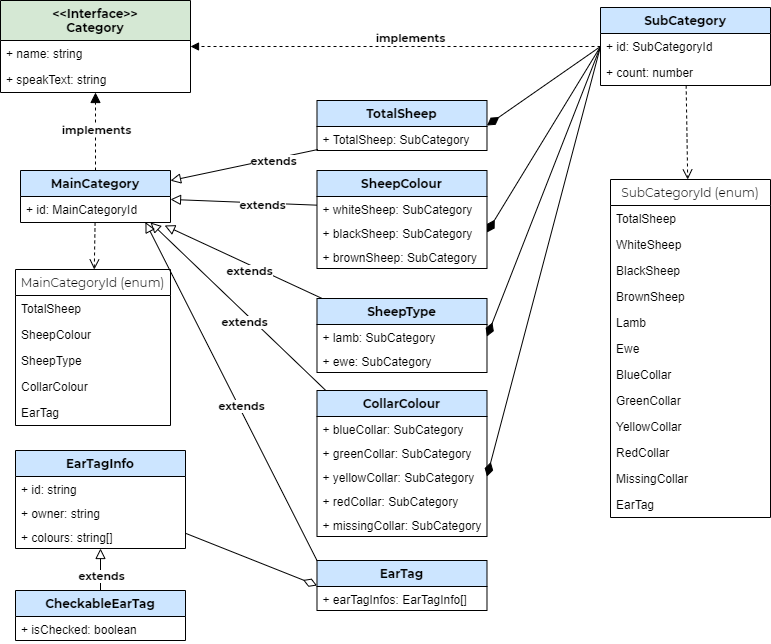

The diagram above was exported from draw.io. Its source (the exported page's mxGraphModel, read from the mxfile embedded in the PNG):
<mxGraphModel dx="1422" dy="762" grid="1" gridSize="10" guides="1" tooltips="1" connect="1" arrows="1" fold="1" page="1" pageScale="1" pageWidth="827" pageHeight="1169" math="0" shadow="0">
  <root>
    <mxCell id="0" />
    <mxCell id="1" parent="0" />
    <mxCell id="2" value="MainCategoryId (enum)" style="swimlane;fontStyle=0;childLayout=stackLayout;horizontal=1;startSize=26;fillColor=none;horizontalStack=0;resizeParent=1;resizeParentMax=0;resizeLast=0;collapsible=1;marginBottom=0;fontFamily=Montserrat;" vertex="1" parent="1">
      <mxGeometry x="35" y="309" width="155" height="156" as="geometry" />
    </mxCell>
    <mxCell id="3" value="TotalSheep" style="text;strokeColor=none;fillColor=none;align=left;verticalAlign=top;spacingLeft=4;spacingRight=4;overflow=hidden;rotatable=0;points=[[0,0.5],[1,0.5]];portConstraint=eastwest;" vertex="1" parent="2">
      <mxGeometry y="26" width="155" height="26" as="geometry" />
    </mxCell>
    <mxCell id="4" value="SheepColour" style="text;strokeColor=none;fillColor=none;align=left;verticalAlign=top;spacingLeft=4;spacingRight=4;overflow=hidden;rotatable=0;points=[[0,0.5],[1,0.5]];portConstraint=eastwest;" vertex="1" parent="2">
      <mxGeometry y="52" width="155" height="26" as="geometry" />
    </mxCell>
    <mxCell id="5" value="SheepType" style="text;strokeColor=none;fillColor=none;align=left;verticalAlign=top;spacingLeft=4;spacingRight=4;overflow=hidden;rotatable=0;points=[[0,0.5],[1,0.5]];portConstraint=eastwest;" vertex="1" parent="2">
      <mxGeometry y="78" width="155" height="26" as="geometry" />
    </mxCell>
    <mxCell id="6" value="CollarColour" style="text;strokeColor=none;fillColor=none;align=left;verticalAlign=top;spacingLeft=4;spacingRight=4;overflow=hidden;rotatable=0;points=[[0,0.5],[1,0.5]];portConstraint=eastwest;" vertex="1" parent="2">
      <mxGeometry y="104" width="155" height="26" as="geometry" />
    </mxCell>
    <mxCell id="7" value="EarTag" style="text;strokeColor=none;fillColor=none;align=left;verticalAlign=top;spacingLeft=4;spacingRight=4;overflow=hidden;rotatable=0;points=[[0,0.5],[1,0.5]];portConstraint=eastwest;" vertex="1" parent="2">
      <mxGeometry y="130" width="155" height="26" as="geometry" />
    </mxCell>
    <mxCell id="8" value="SubCategoryId (enum)" style="swimlane;fontStyle=0;childLayout=stackLayout;horizontal=1;startSize=26;fillColor=none;horizontalStack=0;resizeParent=1;resizeParentMax=0;resizeLast=0;collapsible=1;marginBottom=0;fontFamily=Montserrat;" vertex="1" parent="1">
      <mxGeometry x="630" y="219" width="160" height="338" as="geometry" />
    </mxCell>
    <mxCell id="9" value="TotalSheep" style="text;strokeColor=none;fillColor=none;align=left;verticalAlign=top;spacingLeft=4;spacingRight=4;overflow=hidden;rotatable=0;points=[[0,0.5],[1,0.5]];portConstraint=eastwest;" vertex="1" parent="8">
      <mxGeometry y="26" width="160" height="26" as="geometry" />
    </mxCell>
    <mxCell id="10" value="WhiteSheep" style="text;strokeColor=none;fillColor=none;align=left;verticalAlign=top;spacingLeft=4;spacingRight=4;overflow=hidden;rotatable=0;points=[[0,0.5],[1,0.5]];portConstraint=eastwest;" vertex="1" parent="8">
      <mxGeometry y="52" width="160" height="26" as="geometry" />
    </mxCell>
    <mxCell id="11" value="BlackSheep" style="text;strokeColor=none;fillColor=none;align=left;verticalAlign=top;spacingLeft=4;spacingRight=4;overflow=hidden;rotatable=0;points=[[0,0.5],[1,0.5]];portConstraint=eastwest;" vertex="1" parent="8">
      <mxGeometry y="78" width="160" height="26" as="geometry" />
    </mxCell>
    <mxCell id="12" value="BrownSheep" style="text;strokeColor=none;fillColor=none;align=left;verticalAlign=top;spacingLeft=4;spacingRight=4;overflow=hidden;rotatable=0;points=[[0,0.5],[1,0.5]];portConstraint=eastwest;" vertex="1" parent="8">
      <mxGeometry y="104" width="160" height="26" as="geometry" />
    </mxCell>
    <mxCell id="13" value="Lamb" style="text;strokeColor=none;fillColor=none;align=left;verticalAlign=top;spacingLeft=4;spacingRight=4;overflow=hidden;rotatable=0;points=[[0,0.5],[1,0.5]];portConstraint=eastwest;" vertex="1" parent="8">
      <mxGeometry y="130" width="160" height="26" as="geometry" />
    </mxCell>
    <mxCell id="14" value="Ewe" style="text;strokeColor=none;fillColor=none;align=left;verticalAlign=top;spacingLeft=4;spacingRight=4;overflow=hidden;rotatable=0;points=[[0,0.5],[1,0.5]];portConstraint=eastwest;" vertex="1" parent="8">
      <mxGeometry y="156" width="160" height="26" as="geometry" />
    </mxCell>
    <mxCell id="15" value="BlueCollar" style="text;strokeColor=none;fillColor=none;align=left;verticalAlign=top;spacingLeft=4;spacingRight=4;overflow=hidden;rotatable=0;points=[[0,0.5],[1,0.5]];portConstraint=eastwest;" vertex="1" parent="8">
      <mxGeometry y="182" width="160" height="26" as="geometry" />
    </mxCell>
    <mxCell id="16" value="GreenCollar" style="text;strokeColor=none;fillColor=none;align=left;verticalAlign=top;spacingLeft=4;spacingRight=4;overflow=hidden;rotatable=0;points=[[0,0.5],[1,0.5]];portConstraint=eastwest;" vertex="1" parent="8">
      <mxGeometry y="208" width="160" height="26" as="geometry" />
    </mxCell>
    <mxCell id="17" value="YellowCollar" style="text;strokeColor=none;fillColor=none;align=left;verticalAlign=top;spacingLeft=4;spacingRight=4;overflow=hidden;rotatable=0;points=[[0,0.5],[1,0.5]];portConstraint=eastwest;" vertex="1" parent="8">
      <mxGeometry y="234" width="160" height="26" as="geometry" />
    </mxCell>
    <mxCell id="18" value="RedCollar" style="text;strokeColor=none;fillColor=none;align=left;verticalAlign=top;spacingLeft=4;spacingRight=4;overflow=hidden;rotatable=0;points=[[0,0.5],[1,0.5]];portConstraint=eastwest;" vertex="1" parent="8">
      <mxGeometry y="260" width="160" height="26" as="geometry" />
    </mxCell>
    <mxCell id="19" value="MissingCollar" style="text;strokeColor=none;fillColor=none;align=left;verticalAlign=top;spacingLeft=4;spacingRight=4;overflow=hidden;rotatable=0;points=[[0,0.5],[1,0.5]];portConstraint=eastwest;" vertex="1" parent="8">
      <mxGeometry y="286" width="160" height="26" as="geometry" />
    </mxCell>
    <mxCell id="20" value="EarTag" style="text;strokeColor=none;fillColor=none;align=left;verticalAlign=top;spacingLeft=4;spacingRight=4;overflow=hidden;rotatable=0;points=[[0,0.5],[1,0.5]];portConstraint=eastwest;" vertex="1" parent="8">
      <mxGeometry y="312" width="160" height="26" as="geometry" />
    </mxCell>
    <mxCell id="21" style="rounded=0;orthogonalLoop=1;jettySize=auto;html=1;startSize=40;dashed=1;endArrow=open;endFill=0;endSize=8;" edge="1" source="27" target="2" parent="1">
      <mxGeometry relative="1" as="geometry" />
    </mxCell>
    <mxCell id="22" value="&lt;&lt;Interface&gt;&gt;&#10;Category" style="swimlane;fontStyle=1;align=center;verticalAlign=top;childLayout=stackLayout;horizontal=1;startSize=40;horizontalStack=0;resizeParent=1;resizeParentMax=0;resizeLast=0;collapsible=1;marginBottom=0;swimlaneLine=1;rounded=0;fillColor=#D5E8D4;fontFamily=Montserrat;" vertex="1" parent="1">
      <mxGeometry x="20" y="40" width="190" height="92" as="geometry">
        <mxRectangle x="284" y="300" width="120" height="30" as="alternateBounds" />
      </mxGeometry>
    </mxCell>
    <mxCell id="23" value="+ name: string" style="text;strokeColor=none;fillColor=none;align=left;verticalAlign=top;spacingLeft=4;spacingRight=4;overflow=hidden;rotatable=0;points=[[0,0.5],[1,0.5]];portConstraint=eastwest;" vertex="1" parent="22">
      <mxGeometry y="40" width="190" height="26" as="geometry" />
    </mxCell>
    <mxCell id="24" value="+ speakText: string" style="text;strokeColor=none;fillColor=none;align=left;verticalAlign=top;spacingLeft=4;spacingRight=4;overflow=hidden;rotatable=0;points=[[0,0.5],[1,0.5]];portConstraint=eastwest;" vertex="1" parent="22">
      <mxGeometry y="66" width="190" height="26" as="geometry" />
    </mxCell>
    <mxCell id="25" style="rounded=0;orthogonalLoop=1;jettySize=auto;html=1;startSize=40;dashed=1;endArrow=block;endFill=1;endSize=8;" edge="1" source="27" target="22" parent="1">
      <mxGeometry relative="1" as="geometry" />
    </mxCell>
    <mxCell id="26" value="&lt;font face=&quot;Montserrat&quot;&gt;&lt;b&gt;implements&lt;/b&gt;&lt;/font&gt;" style="edgeLabel;html=1;align=center;verticalAlign=middle;resizable=0;points=[];" vertex="1" connectable="0" parent="25">
      <mxGeometry x="0.5907" y="2" relative="1" as="geometry">
        <mxPoint x="2" y="21" as="offset" />
      </mxGeometry>
    </mxCell>
    <mxCell id="27" value="MainCategory" style="swimlane;fontStyle=1;align=center;verticalAlign=top;childLayout=stackLayout;horizontal=1;startSize=26;horizontalStack=0;resizeParent=1;resizeParentMax=0;resizeLast=0;collapsible=1;marginBottom=0;fillColor=#CCE5FF;fontFamily=Montserrat;" vertex="1" parent="1">
      <mxGeometry x="40" y="210" width="150" height="52" as="geometry" />
    </mxCell>
    <mxCell id="28" value="+ id: MainCategoryId" style="text;strokeColor=none;fillColor=none;align=left;verticalAlign=top;spacingLeft=4;spacingRight=4;overflow=hidden;rotatable=0;points=[[0,0.5],[1,0.5]];portConstraint=eastwest;" vertex="1" parent="27">
      <mxGeometry y="26" width="150" height="26" as="geometry" />
    </mxCell>
    <mxCell id="29" style="edgeStyle=none;rounded=0;orthogonalLoop=1;jettySize=auto;html=1;startSize=40;exitX=0.006;exitY=0.958;exitDx=0;exitDy=0;exitPerimeter=0;endArrow=block;endFill=0;endSize=8;" edge="1" source="32" target="27" parent="1">
      <mxGeometry relative="1" as="geometry" />
    </mxCell>
    <mxCell id="30" value="&lt;font face=&quot;Montserrat&quot;&gt;&lt;b&gt;extends&lt;/b&gt;&lt;/font&gt;" style="edgeLabel;html=1;align=center;verticalAlign=middle;resizable=0;points=[];" vertex="1" connectable="0" parent="29">
      <mxGeometry x="-0.4071" y="-3" relative="1" as="geometry">
        <mxPoint x="-0.1999999999999993" y="4.670000000000001" as="offset" />
      </mxGeometry>
    </mxCell>
    <mxCell id="31" value="TotalSheep" style="swimlane;fontStyle=1;align=center;verticalAlign=top;childLayout=stackLayout;horizontal=1;startSize=26;horizontalStack=0;resizeParent=1;resizeParentMax=0;resizeLast=0;collapsible=1;marginBottom=0;fillColor=#CCE5FF;fontFamily=Montserrat;" vertex="1" parent="1">
      <mxGeometry x="336.49" y="140" width="170" height="50" as="geometry" />
    </mxCell>
    <mxCell id="32" value="+ TotalSheep: SubCategory" style="text;strokeColor=none;fillColor=none;align=left;verticalAlign=top;spacingLeft=4;spacingRight=4;overflow=hidden;rotatable=0;points=[[0,0.5],[1,0.5]];portConstraint=eastwest;" vertex="1" parent="31">
      <mxGeometry y="26" width="170" height="24" as="geometry" />
    </mxCell>
    <mxCell id="33" style="edgeStyle=none;rounded=0;orthogonalLoop=1;jettySize=auto;html=1;startSize=40;endArrow=block;endFill=0;endSize=8;" edge="1" source="36" target="27" parent="1">
      <mxGeometry relative="1" as="geometry" />
    </mxCell>
    <mxCell id="34" value="&lt;b style=&quot;font-family: &amp;#34;montserrat&amp;#34;&quot;&gt;extends&lt;/b&gt;" style="edgeLabel;html=1;align=center;verticalAlign=middle;resizable=0;points=[];" vertex="1" connectable="0" parent="33">
      <mxGeometry x="-0.1652" y="2" relative="1" as="geometry">
        <mxPoint x="5.9399999999999995" as="offset" />
      </mxGeometry>
    </mxCell>
    <mxCell id="35" value="SheepColour" style="swimlane;fontStyle=1;align=center;verticalAlign=top;childLayout=stackLayout;horizontal=1;startSize=26;horizontalStack=0;resizeParent=1;resizeParentMax=0;resizeLast=0;collapsible=1;marginBottom=0;fillColor=#CCE5FF;fontFamily=Montserrat;" vertex="1" parent="1">
      <mxGeometry x="336.49" y="210" width="170" height="98" as="geometry" />
    </mxCell>
    <mxCell id="36" value="+ whiteSheep: SubCategory" style="text;strokeColor=none;fillColor=none;align=left;verticalAlign=top;spacingLeft=4;spacingRight=4;overflow=hidden;rotatable=0;points=[[0,0.5],[1,0.5]];portConstraint=eastwest;" vertex="1" parent="35">
      <mxGeometry y="26" width="170" height="24" as="geometry" />
    </mxCell>
    <mxCell id="37" value="+ blackSheep: SubCategory" style="text;strokeColor=none;fillColor=none;align=left;verticalAlign=top;spacingLeft=4;spacingRight=4;overflow=hidden;rotatable=0;points=[[0,0.5],[1,0.5]];portConstraint=eastwest;" vertex="1" parent="35">
      <mxGeometry y="50" width="170" height="24" as="geometry" />
    </mxCell>
    <mxCell id="38" value="+ brownSheep: SubCategory" style="text;strokeColor=none;fillColor=none;align=left;verticalAlign=top;spacingLeft=4;spacingRight=4;overflow=hidden;rotatable=0;points=[[0,0.5],[1,0.5]];portConstraint=eastwest;" vertex="1" parent="35">
      <mxGeometry y="74" width="170" height="24" as="geometry" />
    </mxCell>
    <mxCell id="39" style="edgeStyle=none;rounded=0;orthogonalLoop=1;jettySize=auto;html=1;startSize=40;endArrow=block;endFill=0;endSize=8;entryX=0.961;entryY=1.115;entryDx=0;entryDy=0;entryPerimeter=0;" edge="1" source="41" target="28" parent="1">
      <mxGeometry relative="1" as="geometry">
        <mxPoint x="171" y="260" as="targetPoint" />
      </mxGeometry>
    </mxCell>
    <mxCell id="40" value="&lt;b style=&quot;font-family: &amp;#34;montserrat&amp;#34;&quot;&gt;extends&lt;/b&gt;" style="edgeLabel;html=1;align=center;verticalAlign=middle;resizable=0;points=[];" vertex="1" connectable="0" parent="39">
      <mxGeometry x="-0.1893" y="2" relative="1" as="geometry">
        <mxPoint x="-9.18" y="-0.19" as="offset" />
      </mxGeometry>
    </mxCell>
    <mxCell id="41" value="SheepType" style="swimlane;fontStyle=1;align=center;verticalAlign=top;childLayout=stackLayout;horizontal=1;startSize=26;horizontalStack=0;resizeParent=1;resizeParentMax=0;resizeLast=0;collapsible=1;marginBottom=0;fillColor=#CCE5FF;fontFamily=Montserrat;" vertex="1" parent="1">
      <mxGeometry x="336.49" y="338" width="170" height="74" as="geometry" />
    </mxCell>
    <mxCell id="42" value="+ lamb: SubCategory" style="text;strokeColor=none;fillColor=none;align=left;verticalAlign=top;spacingLeft=4;spacingRight=4;overflow=hidden;rotatable=0;points=[[0,0.5],[1,0.5]];portConstraint=eastwest;" vertex="1" parent="41">
      <mxGeometry y="26" width="170" height="24" as="geometry" />
    </mxCell>
    <mxCell id="43" value="+ ewe: SubCategory" style="text;strokeColor=none;fillColor=none;align=left;verticalAlign=top;spacingLeft=4;spacingRight=4;overflow=hidden;rotatable=0;points=[[0,0.5],[1,0.5]];portConstraint=eastwest;" vertex="1" parent="41">
      <mxGeometry y="50" width="170" height="24" as="geometry" />
    </mxCell>
    <mxCell id="44" style="edgeStyle=none;rounded=0;orthogonalLoop=1;jettySize=auto;html=1;startSize=40;endArrow=block;endFill=0;endSize=8;" edge="1" source="46" parent="1">
      <mxGeometry relative="1" as="geometry">
        <mxPoint x="170" y="262" as="targetPoint" />
      </mxGeometry>
    </mxCell>
    <mxCell id="45" value="&lt;b style=&quot;font-family: &amp;#34;montserrat&amp;#34;&quot;&gt;extends&lt;/b&gt;" style="edgeLabel;html=1;align=center;verticalAlign=middle;resizable=0;points=[];" vertex="1" connectable="0" parent="44">
      <mxGeometry x="-0.1528" relative="1" as="geometry">
        <mxPoint x="-7.91" y="3" as="offset" />
      </mxGeometry>
    </mxCell>
    <mxCell id="46" value="CollarColour" style="swimlane;fontStyle=1;align=center;verticalAlign=top;childLayout=stackLayout;horizontal=1;startSize=26;horizontalStack=0;resizeParent=1;resizeParentMax=0;resizeLast=0;collapsible=1;marginBottom=0;fillColor=#CCE5FF;fontFamily=Montserrat;" vertex="1" parent="1">
      <mxGeometry x="336.49" y="430" width="170" height="146" as="geometry" />
    </mxCell>
    <mxCell id="47" value="+ blueCollar: SubCategory" style="text;strokeColor=none;fillColor=none;align=left;verticalAlign=top;spacingLeft=4;spacingRight=4;overflow=hidden;rotatable=0;points=[[0,0.5],[1,0.5]];portConstraint=eastwest;" vertex="1" parent="46">
      <mxGeometry y="26" width="170" height="24" as="geometry" />
    </mxCell>
    <mxCell id="48" value="+ greenCollar: SubCategory" style="text;strokeColor=none;fillColor=none;align=left;verticalAlign=top;spacingLeft=4;spacingRight=4;overflow=hidden;rotatable=0;points=[[0,0.5],[1,0.5]];portConstraint=eastwest;" vertex="1" parent="46">
      <mxGeometry y="50" width="170" height="24" as="geometry" />
    </mxCell>
    <mxCell id="49" value="+ yellowCollar: SubCategory" style="text;strokeColor=none;fillColor=none;align=left;verticalAlign=top;spacingLeft=4;spacingRight=4;overflow=hidden;rotatable=0;points=[[0,0.5],[1,0.5]];portConstraint=eastwest;" vertex="1" parent="46">
      <mxGeometry y="74" width="170" height="24" as="geometry" />
    </mxCell>
    <mxCell id="50" value="+ redCollar: SubCategory" style="text;strokeColor=none;fillColor=none;align=left;verticalAlign=top;spacingLeft=4;spacingRight=4;overflow=hidden;rotatable=0;points=[[0,0.5],[1,0.5]];portConstraint=eastwest;" vertex="1" parent="46">
      <mxGeometry y="98" width="170" height="24" as="geometry" />
    </mxCell>
    <mxCell id="51" value="+ missingCollar: SubCategory" style="text;strokeColor=none;fillColor=none;align=left;verticalAlign=top;spacingLeft=4;spacingRight=4;overflow=hidden;rotatable=0;points=[[0,0.5],[1,0.5]];portConstraint=eastwest;" vertex="1" parent="46">
      <mxGeometry y="122" width="170" height="24" as="geometry" />
    </mxCell>
    <mxCell id="52" style="edgeStyle=none;rounded=0;orthogonalLoop=1;jettySize=auto;html=1;startSize=40;entryX=1;entryY=0.5;entryDx=0;entryDy=0;endArrow=diamondThin;endFill=1;strokeWidth=1;exitX=0;exitY=0.5;exitDx=0;exitDy=0;endSize=12;" edge="1" source="56" target="31" parent="1">
      <mxGeometry relative="1" as="geometry" />
    </mxCell>
    <mxCell id="53" style="edgeStyle=none;rounded=0;orthogonalLoop=1;jettySize=auto;html=1;entryX=1;entryY=0.5;entryDx=0;entryDy=0;startSize=40;endArrow=diamondThin;endFill=1;strokeWidth=1;exitX=0;exitY=0.5;exitDx=0;exitDy=0;endSize=12;" edge="1" source="56" target="37" parent="1">
      <mxGeometry relative="1" as="geometry" />
    </mxCell>
    <mxCell id="54" style="edgeStyle=none;rounded=0;orthogonalLoop=1;jettySize=auto;html=1;exitX=0;exitY=0.5;exitDx=0;exitDy=0;entryX=1;entryY=0.5;entryDx=0;entryDy=0;startSize=40;endArrow=diamondThin;endFill=1;strokeWidth=1;endSize=12;" edge="1" source="56" target="42" parent="1">
      <mxGeometry relative="1" as="geometry" />
    </mxCell>
    <mxCell id="55" style="edgeStyle=none;rounded=0;orthogonalLoop=1;jettySize=auto;html=1;entryX=1;entryY=0.5;entryDx=0;entryDy=0;startSize=40;endArrow=diamondThin;endFill=1;strokeWidth=1;exitX=0;exitY=0.5;exitDx=0;exitDy=0;endSize=12;" edge="1" source="56" target="49" parent="1">
      <mxGeometry relative="1" as="geometry" />
    </mxCell>
    <mxCell id="56" value="SubCategory" style="swimlane;fontStyle=1;align=center;verticalAlign=top;childLayout=stackLayout;horizontal=1;startSize=26;horizontalStack=0;resizeParent=1;resizeParentMax=0;resizeLast=0;collapsible=1;marginBottom=0;fillColor=#CCE5FF;fontFamily=Montserrat;" vertex="1" parent="1">
      <mxGeometry x="620" y="47" width="170" height="78" as="geometry" />
    </mxCell>
    <mxCell id="57" value="+ id: SubCategoryId" style="text;strokeColor=none;fillColor=none;align=left;verticalAlign=top;spacingLeft=4;spacingRight=4;overflow=hidden;rotatable=0;points=[[0,0.5],[1,0.5]];portConstraint=eastwest;" vertex="1" parent="56">
      <mxGeometry y="26" width="170" height="26" as="geometry" />
    </mxCell>
    <mxCell id="58" style="edgeStyle=none;rounded=0;orthogonalLoop=1;jettySize=auto;html=1;dashed=1;startSize=40;entryX=0.332;entryY=1.038;entryDx=0;entryDy=0;entryPerimeter=0;endArrow=block;endFill=1;endSize=8;" edge="1" parent="56" source="56" target="59">
      <mxGeometry relative="1" as="geometry" />
    </mxCell>
    <mxCell id="59" value="+ count: number" style="text;strokeColor=none;fillColor=none;align=left;verticalAlign=top;spacingLeft=4;spacingRight=4;overflow=hidden;rotatable=0;points=[[0,0.5],[1,0.5]];portConstraint=eastwest;" vertex="1" parent="56">
      <mxGeometry y="52" width="170" height="26" as="geometry" />
    </mxCell>
    <mxCell id="60" style="edgeStyle=none;rounded=0;orthogonalLoop=1;jettySize=auto;html=1;startSize=40;dashed=1;endArrow=open;endFill=0;endSize=8;" edge="1" source="56" target="8" parent="1">
      <mxGeometry relative="1" as="geometry" />
    </mxCell>
    <mxCell id="61" style="edgeStyle=orthogonalEdgeStyle;rounded=0;orthogonalLoop=1;jettySize=auto;html=1;dashed=1;endArrow=block;endFill=1;" edge="1" source="57" target="22" parent="1">
      <mxGeometry relative="1" as="geometry" />
    </mxCell>
    <mxCell id="62" value="&lt;b&gt;&lt;font face=&quot;Montserrat&quot;&gt;implements&lt;/font&gt;&lt;/b&gt;" style="edgeLabel;html=1;align=center;verticalAlign=middle;resizable=0;points=[];" vertex="1" connectable="0" parent="61">
      <mxGeometry x="-0.1902" y="2" relative="1" as="geometry">
        <mxPoint x="-25" y="-11" as="offset" />
      </mxGeometry>
    </mxCell>
    <mxCell id="63" style="rounded=0;orthogonalLoop=1;jettySize=auto;html=1;entryX=0.833;entryY=0.987;entryDx=0;entryDy=0;entryPerimeter=0;endArrow=block;endFill=0;exitX=0;exitY=0;exitDx=0;exitDy=0;startSize=40;endSize=8;" edge="1" source="64" target="28" parent="1">
      <mxGeometry relative="1" as="geometry" />
    </mxCell>
    <mxCell id="64" value="EarTag" style="swimlane;fontStyle=1;align=center;verticalAlign=top;childLayout=stackLayout;horizontal=1;startSize=26;horizontalStack=0;resizeParent=1;resizeParentMax=0;resizeLast=0;collapsible=1;marginBottom=0;fillColor=#CCE5FF;fontFamily=Montserrat;" vertex="1" parent="1">
      <mxGeometry x="336.49" y="600" width="170" height="50" as="geometry" />
    </mxCell>
    <mxCell id="65" value="+ earTagInfos: EarTagInfo[]" style="text;strokeColor=none;fillColor=none;align=left;verticalAlign=top;spacingLeft=4;spacingRight=4;overflow=hidden;rotatable=0;points=[[0,0.5],[1,0.5]];portConstraint=eastwest;" vertex="1" parent="64">
      <mxGeometry y="26" width="170" height="24" as="geometry" />
    </mxCell>
    <mxCell id="66" value="&lt;b style=&quot;font-family: &amp;#34;montserrat&amp;#34;&quot;&gt;extends&lt;/b&gt;" style="edgeLabel;html=1;align=center;verticalAlign=middle;resizable=0;points=[];" vertex="1" connectable="0" parent="1">
      <mxGeometry x="259.99708635691707" y="440.00142594940934" as="geometry">
        <mxPoint x="1" y="5" as="offset" />
      </mxGeometry>
    </mxCell>
    <mxCell id="67" value="EarTagInfo" style="swimlane;fontStyle=1;align=center;verticalAlign=top;childLayout=stackLayout;horizontal=1;startSize=26;horizontalStack=0;resizeParent=1;resizeParentMax=0;resizeLast=0;collapsible=1;marginBottom=0;fillColor=#CCE5FF;fontFamily=Montserrat;" vertex="1" parent="1">
      <mxGeometry x="35" y="490" width="170" height="98" as="geometry" />
    </mxCell>
    <mxCell id="68" value="+ id: string" style="text;strokeColor=none;fillColor=none;align=left;verticalAlign=top;spacingLeft=4;spacingRight=4;overflow=hidden;rotatable=0;points=[[0,0.5],[1,0.5]];portConstraint=eastwest;" vertex="1" parent="67">
      <mxGeometry y="26" width="170" height="24" as="geometry" />
    </mxCell>
    <mxCell id="69" value="+ owner: string" style="text;strokeColor=none;fillColor=none;align=left;verticalAlign=top;spacingLeft=4;spacingRight=4;overflow=hidden;rotatable=0;points=[[0,0.5],[1,0.5]];portConstraint=eastwest;" vertex="1" parent="67">
      <mxGeometry y="50" width="170" height="24" as="geometry" />
    </mxCell>
    <mxCell id="70" value="+ colours: string[]" style="text;strokeColor=none;fillColor=none;align=left;verticalAlign=top;spacingLeft=4;spacingRight=4;overflow=hidden;rotatable=0;points=[[0,0.5],[1,0.5]];portConstraint=eastwest;" vertex="1" parent="67">
      <mxGeometry y="74" width="170" height="24" as="geometry" />
    </mxCell>
    <mxCell id="71" style="edgeStyle=none;rounded=0;orthogonalLoop=1;jettySize=auto;html=1;endArrow=diamondThin;endFill=0;startSize=40;endSize=12;entryX=0;entryY=0.5;entryDx=0;entryDy=0;" edge="1" source="67" target="64" parent="1">
      <mxGeometry relative="1" as="geometry" />
    </mxCell>
    <mxCell id="72" style="edgeStyle=none;rounded=0;orthogonalLoop=1;jettySize=auto;html=1;startSize=40;endArrow=block;endFill=0;endSize=8;" edge="1" source="73" target="67" parent="1">
      <mxGeometry relative="1" as="geometry" />
    </mxCell>
    <mxCell id="73" value="CheckableEarTag" style="swimlane;fontStyle=1;align=center;verticalAlign=top;childLayout=stackLayout;horizontal=1;startSize=26;horizontalStack=0;resizeParent=1;resizeParentMax=0;resizeLast=0;collapsible=1;marginBottom=0;fillColor=#CCE5FF;fontFamily=Montserrat;" vertex="1" parent="1">
      <mxGeometry x="35" y="630" width="170" height="50" as="geometry" />
    </mxCell>
    <mxCell id="74" value="+ isChecked: boolean" style="text;strokeColor=none;fillColor=none;align=left;verticalAlign=top;spacingLeft=4;spacingRight=4;overflow=hidden;rotatable=0;points=[[0,0.5],[1,0.5]];portConstraint=eastwest;" vertex="1" parent="73">
      <mxGeometry y="26" width="170" height="24" as="geometry" />
    </mxCell>
    <mxCell id="75" value="&lt;b style=&quot;font-family: &amp;#34;montserrat&amp;#34;&quot;&gt;extends&lt;/b&gt;" style="edgeLabel;html=1;align=center;verticalAlign=middle;resizable=0;points=[];" vertex="1" connectable="0" parent="1">
      <mxGeometry x="119.99708635691707" y="610.0014259494094" as="geometry">
        <mxPoint x="1" y="5" as="offset" />
      </mxGeometry>
    </mxCell>
  </root>
</mxGraphModel>